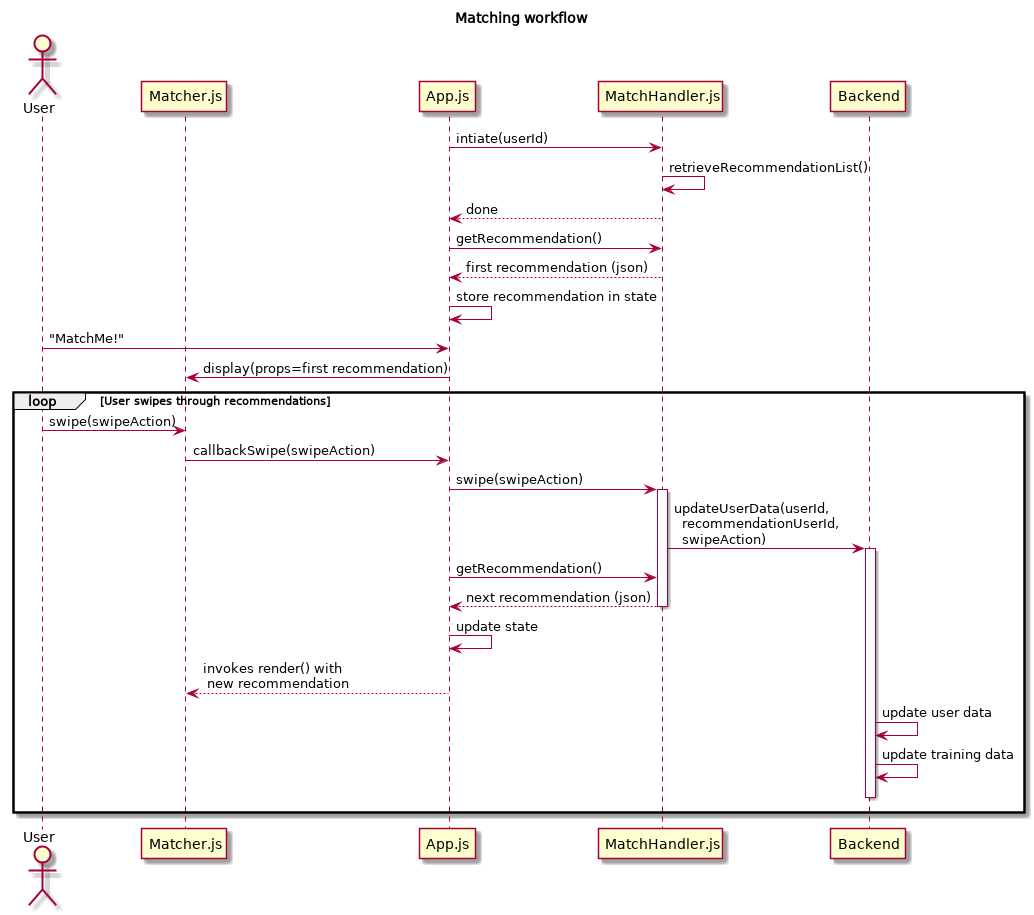

The diagram above was rendered by PlantUML. Its source (embedded in the PNG):
@startuml

title
    Matching workflow
end title

actor "User" as USER
participant "Matcher.js" as MATCHER
participant "App.js" as APP
participant "MatchHandler.js" as HANDLER

participant "Backend" as BACKEND

    APP -> HANDLER: intiate(userId) 
    HANDLER -> HANDLER: retrieveRecommendationList()
    HANDLER --> APP: done
    APP -> HANDLER: getRecommendation()
    HANDLER --> APP: first recommendation (json)
    APP -> APP: store recommendation in state
    USER -> APP: "MatchMe!"
    APP -> MATCHER: display(props=first recommendation)

    loop User swipes through recommendations
        USER -> MATCHER: swipe(swipeAction)
        MATCHER -> APP: callbackSwipe(swipeAction)

        APP -> HANDLER: swipe(swipeAction)

        activate HANDLER
            HANDLER -> BACKEND: updateUserData(userId,\n  recommendationUserId,\n  swipeAction)
        
        activate BACKEND
            APP -> HANDLER: getRecommendation()
            HANDLER --> APP: next recommendation (json)
        deactivate HANDLER
           
            APP -> APP: update state
            APP --> MATCHER: invokes render() with\n new recommendation
        
            BACKEND -> BACKEND: update user data
            BACKEND -> BACKEND: update training data
            BACKEND -[hidden]> BACKEND
        deactivate BACKEND
    end


@enduml